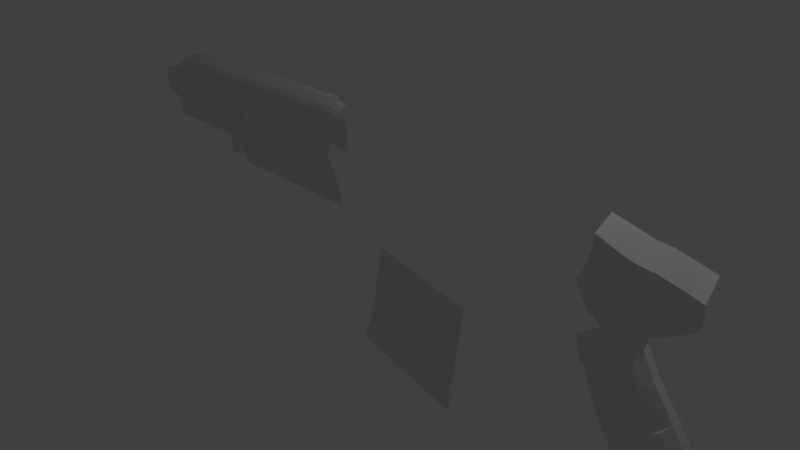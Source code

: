 # Source: gun.blend  (saved by Blender 2.77.0; exported with 4.5.12 LTS)
import bpy
from mathutils import Matrix  # noqa: F401  (used for matrix-valued properties, if any)

bpy.ops.wm.read_factory_settings(use_empty=True)
scene = bpy.context.scene
scene.name = 'Scene'

# ---- collections
col_collection_1 = bpy.data.collections.new('Collection 1'); scene.collection.children.link(col_collection_1)

# ---- world
world_world = bpy.data.worlds.new('World'); scene.world = world_world
world_world.color = (0.05088, 0.05088, 0.05088)
world_world.use_sun_shadow = False
world_world.sun_shadow_jitter_overblur = 0.0
world_world.cycles.sampling_method = 'MANUAL'

# ---- cameras
cam_camera = bpy.data.cameras.new('Camera')
cam_camera.clip_end = 100.0
cam_camera.lens = 35.0
cam_camera.sensor_width = 32.0
cam_camera.sensor_height = 18.0
cam_camera.ortho_scale = 7.314
cam_camera.dof.focus_distance = 0.0
cam_camera.dof.aperture_fstop = 128.0

# ---- lights
light_lamp = bpy.data.lights.new('Lamp', 'POINT')
light_lamp.transmission_factor = 0.0
light_lamp.cutoff_distance = 30.0
light_lamp.energy = 100.0
light_lamp.shadow_buffer_clip_start = 1.001
light_lamp.shadow_soft_size = 0.1
light_lamp.shadow_maximum_resolution = 0.006
light_lamp.use_absolute_resolution = True

# ---- meshes
me_plane = bpy.data.meshes.new('Plane')
me_plane.from_pydata([(-1.0, -1.0, 0.0), (1.0, -1.0, 0.0), (-1.0, 1.0, 0.0), (1.0, 1.0, 0.0), (1.396, -0.9903, 2.287e-09), (1.396, 1.01, 2.287e-09), (1.967, -0.8426, -0.3097), (1.967, 1.157, -0.3097), (2.106, -0.766, -0.6541), (2.106, 1.234, -0.6541), (-1.738, -0.9205, -0.2906), (-1.738, 1.08, -0.2906), (1.258, -3.021, -0.009468), (1.77, -2.701, -0.3192), (2.111, -0.8254, -0.4928), (1.989, -1.681, -0.4928), (2.113, -0.7935, -0.6506), (1.991, -1.649, -0.6506), (-1.104, -2.991, -4.695e-07), (0.8408, -3.145, -5.056e-07), (-1.774, -2.889, -0.4918), (-1.036, -2.968, -0.2012), (-1.922, -2.504, -3.545e-07), (-1.304, -2.847, -0.06904), (-2.123, -2.36, -0.06904), (-1.559, -0.9548, -0.06904), (0.8477, -3.146, -5.06e-07), (1.247, -2.976, -4.66e-07), (-1.108, -3.282, -5.381e-07), (0.6935, -3.775, -0.3753), (0.7056, -3.757, -0.3452), (1.105, -3.587, -0.3452), (1.14, -3.594, -0.3496), (1.43, -3.082, -0.4213), (-1.782, -3.028, -0.03975), (-2.17, -2.688, -0.143), (-0.4799, 2.929, 4.549e-07), (1.323, 3.017, 4.756e-07), (1.688, 5.512, 0.1814), (1.977, 1.186, -0.3239), (1.917, 3.148, -0.3239), (-0.877, 4.202, 7.549e-07), (1.417, 4.319, 7.825e-07), (-0.1889, 4.856, 9.09e-07), (1.614, 4.943, 9.297e-07), (-0.2158, 5.258, 1.004e-06), (1.588, 5.346, 1.025e-06), (-0.7232, 5.636, 1.093e-06), (1.071, 5.73, 1.114e-06), (1.904, 3.168, -0.3429), (1.998, 4.469, -0.3429), (1.995, 4.474, -0.3373), (2.206, 4.957, -0.3546), (2.076, 4.459, -0.4095), (2.451, 4.889, -0.4268), (-1.752, 1.081, -0.2618), (-1.507, 3.05, -0.2618), (1.051, 1.318, 7.508e-08), (1.116, 1.722, 1.702e-07), (1.18, 2.125, 2.653e-07), (1.245, 2.529, 3.604e-07), (-0.6058, 2.462, 3.447e-07), (-0.7098, 2.076, 2.538e-07), (-0.8139, 1.69, 1.628e-07), (-0.9179, 1.305, 7.181e-08), (1.967, 1.495, -0.3239), (1.955, 1.888, -0.3239), (1.944, 2.28, -0.3239), (1.932, 2.673, -0.3239), (-1.566, 2.573, -0.2618), (-1.615, 2.18, -0.2618), (-1.664, 1.786, -0.2618), (-1.714, 1.392, -0.2618), (-1.63, 2.566, -0.3281), (-1.677, 2.176, -0.3276), (-1.689, 2.19, -0.3119), (-1.736, 1.8, -0.3114), (-1.724, 1.793, -0.3166), (-1.773, 1.399, -0.3166), (-1.563, 3.054, -0.3109), (-1.623, 2.578, -0.3109), (-0.5155, 2.898, 4.476e-07), (-1.004, 4.138, 7.398e-07), (1.347, 3.346, 5.532e-07), (1.366, 3.607, 6.145e-07), (1.384, 3.867, 6.759e-07), (1.403, 4.127, 7.373e-07), (-0.8185, 4.015, 7.108e-07), (-0.7391, 3.76, 6.508e-07), (-0.6597, 3.506, 5.907e-07), (-0.5802, 3.251, 5.307e-07), (1.928, 3.497, -0.3429), (1.947, 3.757, -0.3429), (1.965, 4.017, -0.3429), (1.984, 4.278, -0.3429), (-0.9123, 3.965, 6.99e-07), (-0.7682, 3.754, 6.493e-07), (-0.6911, 3.488, 5.866e-07), (-0.6046, 3.216, 5.225e-07), (-1.053, 4.647, 8.599e-07), (-0.3645, 5.301, 1.014e-06), (-1.016, 4.167, 7.467e-07), (-1.09, 4.569, 8.414e-07), (-0.2247, 4.946, 9.304e-07), (-0.2686, 5.058, 9.567e-07), (-0.3125, 5.169, 9.829e-07), (-1.001, 4.515, 8.288e-07), (-0.9567, 4.404, 8.026e-07), (-0.9128, 4.293, 7.763e-07), (-1.169, 4.412, 8.045e-07), (-1.138, 4.331, 7.853e-07), (-1.069, 4.198, 7.539e-07), (-1.526, 3.098, -0.2491), (-1.377, 4.168, -0.288), (-1.318, 4.074, -0.288), (-1.314, 3.954, -0.288), (-1.356, 3.714, -0.288), (-1.442, 3.464, -0.288), (-1.372, 4.397, -0.2873), (-1.412, 4.355, -0.288), (-1.424, 4.236, -0.2873), (1.181, 5.89, 0.1814), (2.307, 5.124, 0.1391), (2.18, 6.305, 0.2034), (1.673, 6.683, 0.1814), (2.799, 5.917, 0.1612), (3.142, 7.248, 0.2034), (2.634, 7.626, 0.1814), (3.76, 6.86, 0.09558), (3.063, 4.866, -0.1732), (3.555, 5.659, 0.06238), (4.046, 4.838, -0.1343), (4.539, 5.631, -0.1732), (4.975, 4.846, -0.1732), (5.273, 5.341, -0.1732), (3.981, 6.958, 0.08871), (4.883, 5.796, -0.1732), (0.6911, 6.386, 0.1814), (1.183, 7.179, 0.1814), (1.128, 8.206, 0.1814), (2.011, 8.924, 0.1814), (0.6489, 6.681, 0.1814), (0.8988, 8.077, 0.1814), (0.5531, 7.133, 0.1814), (0.6086, 7.887, 0.1814), (3.382, 7.484, 0.1814), (2.76, 7.78, 0.1814), (3.885, 7.024, 0.09944), (2.951, 7.94, 0.1814), (2.166, 9.12, 0.1814), (5.966, 6.536, -1.186), (4.783, 7.99, -0.9435), (5.685, 6.828, -1.186), (4.185, 8.515, -0.8312), (4.687, 8.056, -0.9131), (3.753, 8.972, -0.8312), (2.791, 9.973, -0.8312), (5.237, 6.252, -0.1732), (4.335, 7.414, 0.08004), (3.305, 8.395, 0.1814), (2.442, 9.497, 0.1814), (4.239, 7.479, 0.09944), (5.579, 5.868, -0.1732), (3.736, 7.939, 0.1814), (5.057, 4.927, -0.1732), (5.362, 5.294, -0.1732), (5.946, 6.46, -1.186), (5.668, 5.822, -0.1732), (0.6888, 6.291, 1.239e-06), (0.6894, 6.379, 0.1814), (0.6746, 5.719, 1.108e-06), (0.6047, 6.189, 1.215e-06), (0.6092, 6.364, 0.1814), (0.567, 6.658, 0.1814), (0.5272, 7.127, 0.1814), (0.6048, 5.729, -0.04565), (0.5349, 6.199, -0.04565), (0.6173, 6.27, 1.234e-06), (0.6179, 6.359, 0.1814), (-23.05, 23.35, 5.744e-06), (-20.75, 21.86, 5.42e-06), (-21.56, 25.65, 5.744e-06), (-19.26, 24.16, 5.42e-06), (-20.35, 21.6, 5.358e-06), (-18.86, 23.89, 5.358e-06), (-22.26, 24.58, 5.744e-06), (-19.96, 23.08, 5.42e-06), (-19.55, 22.81, 5.355e-06), (-18.14, 23.48, 5.249e-06), (-18.84, 22.41, 5.249e-06), (-23.11, 23.27, 5.725e-06), (-20.4, 21.52, 5.34e-06), (-20.4, 21.51, 5.338e-06), (-20.81, 21.78, 5.4e-06), (-23.39, 23.55, 5.792e-06), (-21.91, 25.86, 5.793e-06), (-22.59, 24.78, 5.792e-06), (-24.04, 26.57, 5.962e-06), (-25.16, 24.69, 6.059e-06), (-24.07, 26.45, 5.933e-06), (-24.77, 25.38, 5.933e-06), (-21.87, 25.98, 5.821e-06), (-21.36, 25.84, -0.05834), (-21.7, 26.04, -0.0004199), (-21.4, 25.8, -0.07328), (-19.1, 24.29, 5.451e-06), (-19.16, 24.24, 5.439e-06), (-18.75, 23.98, 5.377e-06), (-18.07, 23.59, 5.273e-06), (-21.36, 25.83, -0.05802), (-19.02, 24.35, -0.05802), (-21.15, 26.01, -0.1996), (-18.85, 24.51, -0.1996), (-21.07, 26.15, -0.3888), (-18.77, 24.65, -0.3888), (-21.0, 26.3, -0.6444), (-18.7, 24.81, -0.6444), (-21.01, 26.35, -0.8677), (-18.71, 24.86, -0.8677), (-18.05, 23.7, -0.05802), (-17.88, 23.87, -0.1996), (-17.8, 24.01, -0.3888), (-17.73, 24.17, -0.6444), (-17.74, 24.22, -0.8677), (-10.93, 19.14, -0.05802), (-10.77, 19.35, -0.1996), (-10.69, 19.49, -0.3888), (-10.6, 19.62, -0.6444), (-10.71, 19.74, -0.8677), (-23.93, 26.73, -0.1061), (-21.75, 26.13, -0.1061), (-23.7, 26.95, -0.4184), (-21.52, 26.36, -0.4186), (-23.62, 27.17, -0.8642), (-21.32, 26.54, -0.8642), (-21.7, 26.04, -0.1017), (-21.61, 26.25, -0.1996), (-21.5, 26.38, -0.3888), (-21.37, 26.52, -0.6599), (-21.01, 26.36, -0.8886), (-21.28, 26.49, -0.8928), (-24.14, 26.66, -0.05612), (-25.26, 24.77, -0.05612), (-24.17, 26.53, -0.05591), (-24.87, 25.46, -0.05612), (-19.26, 24.33, 5.459e-06), (-24.03, 26.82, -0.1061), (-23.79, 27.04, -0.4186), (-1.525, 3.098, -0.2751), (2.072, 1.249, -0.6435), (2.211, 1.326, -0.9879), (2.082, 1.277, -0.6577), (2.022, 3.239, -0.6577), (2.009, 3.259, -0.6767), (2.103, 4.561, -0.6767), (2.072, 1.587, -0.6577), (2.06, 1.98, -0.6577), (2.049, 2.372, -0.6577), (2.037, 2.764, -0.6577), (2.033, 3.588, -0.6767), (2.052, 3.849, -0.6767), (2.07, 4.109, -0.6767), (2.089, 4.369, -0.6767), (-25.1, 27.12, -0.05591), (-25.76, 26.06, -0.05612), (-23.98, 26.8, -0.05591), (-24.89, 27.32, -0.05591), (-25.01, 25.25, -0.05612), (-25.76, 25.84, -0.05612), (-17.8, 22.42, -0.05802), (-11.46, 18.33, -0.05802), (-18.17, 21.78, -0.05802), (-11.87, 17.7, -0.05802), (-10.89, 19.1, -0.05802), (-10.72, 19.31, -0.1996), (-10.64, 19.45, -0.3888), (-10.55, 19.58, -0.6444), (-10.88, 19.11, -0.05802), (-11.4, 18.29, -0.05802), (-10.39, 18.69, -0.05802), (-10.23, 18.9, -0.1996), (-10.14, 19.04, -0.3888), (-10.06, 19.17, -0.6444), (-10.39, 18.69, -0.05802), (-10.91, 17.88, -0.05802), (-11.76, 17.69, -0.05802), (-11.26, 17.28, -0.05802), (-11.4, 18.29, -0.05802), (-11.81, 17.66, -0.05802), (-10.34, 18.66, -0.05802), (-10.17, 18.87, -0.1996), (-10.09, 19.01, -0.3888), (-10.0, 19.14, -0.6444), (-10.91, 17.88, -0.05802), (-10.85, 17.85, -0.05802), (-11.2, 17.25, -0.05802), (-10.85, 17.85, -0.05802), (-9.832, 18.33, -0.05802), (-9.669, 18.54, -0.1996), (-20.29, 21.54, 5.345e-06), (-19.49, 22.76, 5.343e-06), (-10.35, 17.52, -0.05802), (-10.7, 16.92, -0.05802), (-10.34, 17.53, -0.05802), (-20.34, 21.47, 5.327e-06), (-19.48, 22.71, 5.332e-06), (-18.77, 22.31, 5.226e-06), (-19.36, 20.94, 5.203e-06), (-18.19, 21.78, 5.112e-06), (-19.41, 20.86, 5.185e-06), (-22.75, 23.82, 5.744e-06), (-20.45, 22.32, 5.42e-06), (-20.05, 22.06, 5.357e-06), (-23.08, 24.02, 5.792e-06), (-25.01, 24.95, 6.011e-06), (-25.11, 25.03, -0.05612), (-19.99, 22.0, 5.344e-06), (-19.03, 21.37, 5.194e-06), (-23.44, 23.47, 5.772e-06), (-25.21, 24.6, 6.039e-06), (-25.31, 24.69, -0.05612), (-23.11, 23.22, 5.713e-06), (-20.41, 21.46, 5.327e-06), (-20.82, 21.73, 5.389e-06), (-23.45, 23.42, 5.761e-06), (-25.22, 24.55, 6.028e-06), (-25.32, 24.64, -0.05612), (-23.21, 22.82, 5.619e-06), (-20.7, 21.21, 5.266e-06), (-20.91, 21.33, 5.294e-06), (-23.54, 23.02, 5.667e-06), (-25.32, 24.16, 5.934e-06), (-25.42, 24.24, -0.05612), (-18.0, 23.38, 5.226e-06), (-18.8, 22.36, 5.237e-06), (-18.03, 23.54, 5.261e-06), (-18.11, 21.89, 5.127e-06), (-19.72, 23.44, 5.42e-06), (-19.49, 23.8, 5.42e-06), (-19.32, 23.17, 5.356e-06), (-19.09, 23.53, 5.357e-06), (-21.79, 25.29, 5.744e-06), (-22.02, 24.94, 5.744e-06), (-18.61, 22.77, 5.249e-06), (-18.37, 23.13, 5.249e-06), (-22.13, 25.5, 5.793e-06), (-22.36, 25.14, 5.792e-06), (-24.3, 26.09, 5.933e-06), (-24.53, 25.73, 5.933e-06), (-24.4, 26.17, -0.05598), (-24.63, 25.82, -0.05605), (-25.32, 26.77, -0.05598), (-25.54, 26.42, -0.05605), (-18.57, 22.72, 5.237e-06), (-17.96, 23.07, 5.236e-06), (-17.98, 22.13, 5.099e-06), (-17.82, 22.42, 5.086e-06), (-19.03, 24.35, 5.464e-06), (-18.63, 24.08, 5.402e-06), (-17.95, 23.69, 5.298e-06), (-9.408, 4.845, 0.000196), (-7.533, 6.997, 0.0001964), (-11.46, 6.831, 0.0001961), (-9.474, 8.883, 0.0001964), (-6.958, 7.716, 0.0001966), (-8.899, 9.602, 0.0001966), (-9.646, 9.076, 0.0001965), (-9.07, 9.795, 0.0001967), (-11.81, 7.404, 0.0001962), (-9.657, 9.049, 0.0001965), (-8.869, 5.463, 0.0001961), (-10.89, 7.42, 0.0001962), (-11.07, 7.595, 0.0001962), (-11.2, 7.097, 0.0001961), (-11.44, 7.417, 0.0001962), (-9.165, 5.124, 0.0001961), (-10.4, 3.826, 0.0001958), (-12.45, 5.812, 0.0001959), (-12.44, 5.804, 0.0001959), (-12.89, 6.286, 0.000196), (-13.86, 8.796, 0.0001966), (-14.75, 8.008, 0.0001964), (-12.99, 6.213, 0.0001959), (-14.86, 7.95, 0.0001964), (-13.14, 6.078, 0.0001959), (-15.02, 7.854, 0.0001963), (-13.81, 5.471, 0.0001958), (-15.61, 7.49, 0.0001962), (-12.56, 5.712, 0.0001958), (-13.0, 6.193, 0.0001959), (-12.67, 5.573, 0.0001958), (-13.15, 6.061, 0.0001959), (-13.31, 4.984, 0.0001957), (-13.84, 5.46, 0.0001958), (-10.56, 3.437, 0.0001953), (-11.27, 2.769, 0.0001951), (-12.56, 5.677, 0.0001958), (-10.44, 3.541, 0.0001953), (-12.42, 5.809, 0.0001959), (-10.3, 3.673, 0.0001954), (-14.8, 8.105, 0.0001964), (-14.91, 8.047, 0.0001964), (-15.07, 7.952, 0.0001964), (-15.66, 7.587, 0.0001963), (-8.107, 6.338, 0.0001963), (-10.08, 8.255, 0.0001963), (-10.26, 8.425, 0.0001964), (-9.758, 9.148, 0.0001965), (-9.182, 9.867, 0.0001967), (-9.769, 9.122, 0.0001965), (-10.37, 8.498, 0.0001964), (-11.64, 11.04, 0.000197), (-11.07, 11.76, 0.0001971), (-11.65, 11.01, 0.0001969), (-12.26, 10.39, 0.0001968), (-11.74, 11.15, 0.000197), (-11.16, 11.87, 0.0001971), (-11.75, 11.12, 0.000197), (-12.35, 10.5, 0.0001969), (-10.42, 8.483, 0.0001964), (-12.31, 10.37, 0.0001968), (-12.4, 10.48, 0.0001969), (-10.58, 8.312, 0.0001963), (-12.46, 10.2, 0.0001968), (-12.56, 10.31, 0.0001968), (-10.64, 8.272, 0.0001963), (-12.52, 10.16, 0.0001968), (-12.62, 10.27, 0.0001968), (-11.46, 7.597, 0.0001962), (-13.7, 8.862, 0.0001965), (-13.8, 8.971, 0.0001965), (-10.51, 9.864, 0.0001967), (-11.14, 10.49, 0.0001968), (-11.74, 9.87, 0.0001967), (-11.11, 9.24, 0.0001966), (-11.79, 9.856, 0.0001967), (-11.16, 9.226, 0.0001966), (-11.95, 9.685, 0.0001967), (-11.32, 9.055, 0.0001965), (-12.01, 9.645, 0.0001967), (-11.38, 9.015, 0.0001965), (-13.13, 8.484, 0.0001964), (-12.28, 8.004, 0.0001963), (-10.89, 9.017, 0.0001965), (-10.65, 8.77, 0.0001965), (-10.94, 9.003, 0.0001965), (-10.69, 8.756, 0.0001965), (-11.1, 8.832, 0.0001965), (-10.85, 8.584, 0.0001964), (-11.16, 8.792, 0.0001965), (-10.91, 8.544, 0.0001964), (-12.07, 7.827, 0.0001962), (-11.73, 7.646, 0.0001962), (-10.04, 9.394, 0.0001966), (-10.29, 9.641, 0.0001966), (-12.86, 10.01, 0.0001967), (-13.25, 9.575, 0.0001966), (-13.15, 9.466, 0.0001966), (-12.76, 9.899, 0.0001967), (-11.05, 7.837, 0.0001962), (-10.79, 8.102, 0.0001963), (-11.56, 8.811, 0.0001965), (-11.86, 8.474, 0.0001964), (-12.23, 9.41, 0.0001966), (-12.61, 9.023, 0.0001965), (-11.07, 8.363, 0.0001964), (-11.35, 8.064, 0.0001963), (-11.34, 8.597, 0.0001964), (-11.65, 8.275, 0.0001963), (-11.48, 7.542, 0.0001962), (-13.72, 8.807, 0.0001965), (-13.82, 8.917, 0.0001965), (-13.15, 8.429, 0.0001964), (-12.3, 7.949, 0.0001963), (-12.09, 7.772, 0.0001962), (-11.75, 7.592, 0.0001962), (-11.47, 7.421, 0.0001961), (-13.76, 8.721, 0.0001964), (-13.86, 8.83, 0.0001965), (-13.18, 8.342, 0.0001964), (-12.39, 7.815, 0.0001962), (-12.13, 7.625, 0.0001962), (-11.8, 7.414, 0.0001961), (-10.27, 8.373, 0.0001964), (-10.32, 8.359, 0.0001964), (-10.47, 8.188, 0.0001963), (-10.53, 8.148, 0.0001963), (-11.47, 7.414, 0.0001961), (-10.95, 7.712, 0.0001962), (-10.69, 7.978, 0.0001963), (-13.47, 9.34, 0.0001966), (-13.65, 9.139, 0.0001965), (-12.03, 8.291, 0.0001963), (-12.17, 8.134, 0.0001963), (-12.81, 8.813, 0.0001965), (-12.99, 8.633, 0.0001964), (-11.5, 7.901, 0.0001963), (-11.62, 7.762, 0.0001962), (-11.81, 8.1, 0.0001963), (-11.95, 7.951, 0.0001963), (-13.55, 9.029, 0.0001965), (-13.37, 9.231, 0.0001966), (-11.35, 7.663, 0.0001962), (-11.21, 7.743, 0.0001962), (-11.31, 7.469, 0.0001962), (-11.08, 7.603, 0.0001962), (-13.98, 8.903, 0.0001966), (-14.78, 8.083, 0.0001964), (-13.92, 9.013, 0.0001965), (-13.76, 9.18, 0.0001966), (-13.91, 9.021, 0.0001965), (-13.93, 8.966, 0.0001965), (-13.96, 8.879, 0.0001965), (-19.81, 21.23, 5.271e-06), (-18.7, 22.28, 5.233e-06), (-19.86, 21.15, 5.253e-06), (-19.5, 21.69, 5.271e-06), (-19.64, 21.12, 5.246e-06), (-19.49, 21.02, 5.223e-06), (-19.69, 21.05, 5.228e-06), (-19.54, 20.95, 5.205e-06), (-19.33, 21.59, 5.246e-06), (-19.18, 21.49, 5.223e-06), (-18.13, 21.91, 5.145e-06), (-18.45, 22.11, 5.191e-06), (-18.48, 21.12, -0.05802), (-12.15, 17.3, -0.05802), (-10.93, 19.64, -0.3888), (-19.6, 18.82, -0.05802), (-17.52, 23.83, -0.3888), (-17.45, 23.99, -0.6444), (-17.77, 23.52, -0.05802), (-17.6, 23.69, -0.1996), (-17.46, 24.04, -0.8677), (-17.55, 22.26, -0.05802), (-17.92, 21.62, -0.05802), (-18.21, 21.2, -0.05802), (-18.33, 21.01, -0.05802), (-11.18, 19.3, -0.05802), (-11.68, 18.47, -0.05802), (-12.09, 17.84, -0.05802), (-12.36, 17.44, -0.05802), (-12.48, 17.24, -0.05802), (-10.85, 19.78, -0.6444), (-11.02, 19.51, -0.1996), (-10.95, 19.9, -0.8677), (-13.75, 15.06, -0.05802), (-19.34, 20.32, -0.05802), (-12.56, 15.97, -0.05802), (-13.01, 14.57, -0.05802), (-12.87, 14.76, -0.05802), (-20.25, 19.25, -0.05802), (-20.14, 19.9, -0.05802), (-20.57, 21.33, 5.294e-06), (-20.51, 21.27, 5.281e-06), (-19.58, 20.67, 5.139e-06), (-20.03, 20.96, 5.208e-06), (-19.86, 20.85, 5.182e-06), (-19.71, 20.76, 5.159e-06), (-20.72, 21.22, 5.269e-06), (-20.65, 21.17, 5.256e-06), (-19.73, 20.56, 5.114e-06), (-20.18, 20.85, 5.182e-06), (-20.01, 20.75, 5.157e-06), (-19.93, 20.44, 5.084e-06), (-19.19, 22.58, 5.301e-06), (-20.11, 21.43, 5.317e-06), (-20.16, 21.35, 5.299e-06), (-19.8, 21.89, 5.317e-06), (-20.33, 21.16, 5.254e-06), (-20.48, 21.05, 5.228e-06), (-20.59, 21.09, 5.239e-06), (-20.63, 20.21, 5.03e-06), (-20.47, 20.1, 5.005e-06), (-20.21, 20.24, 5.038e-06), (-20.93, 20.41, 5.076e-06), (-21.05, 20.45, 5.087e-06), (-20.74, 21.16, 5.255e-06), (-21.19, 20.51, 5.103e-06), (-21.11, 20.3, 5.053e-06), (-21.26, 20.37, 5.069e-06), (-20.99, 20.29, 5.048e-06), (-21.1, 20.33, 5.059e-06), (-20.69, 20.1, 5.004e-06), (-20.52, 19.99, 4.979e-06), (-20.98, 20.3, 5.05e-06), (-21.2, 20.22, 5.033e-06), (-21.35, 20.29, 5.049e-06), (-21.08, 20.18, 5.023e-06), (-21.2, 20.22, 5.033e-06), (-20.79, 19.98, 4.976e-06), (-20.62, 19.87, 4.951e-06), (-21.09, 20.18, 5.022e-06), (-19.5, 20.6, -0.05802), (-20.31, 20.18, -0.05802), (-20.3, 19.8, -0.05802), (-20.46, 20.08, -0.05802), (-20.39, 19.24, -0.05802), (-20.17, 19.76, -0.05802), (-20.27, 19.21, -0.05802), (-18.61, 21.17, 4.97e-06), (-19.48, 20.78, 5.055e-06), (-18.61, 21.17, -0.05802), (-18.23, 21.17, -0.05802), (-19.66, 20.52, -0.05802), (-19.86, 20.41, -0.05802), (-20.06, 20.31, -0.05802), (-19.49, 20.24, -0.05802), (-19.69, 20.13, -0.05802), (-19.89, 20.03, -0.05802), (-20.05, 19.12, -0.05802), (-19.89, 19.01, -0.05802), (-19.72, 18.91, -0.05802), (-19.56, 20.68, -0.05802), (-19.71, 20.57, -0.05802), (-19.9, 20.44, -0.05802), (-19.91, 20.44, -0.05802), (-20.08, 20.32, -0.05802), (-19.38, 20.4, -0.05802), (-19.44, 20.49, -0.05802), (-20.24, 20.08, -0.05802), (-20.19, 19.98, -0.05802), (-18.33, 21.07, -0.05802), (-18.4, 21.11, -0.05802), (-20.4, 19.98, -0.05802), (-20.35, 19.88, -0.05802), (-19.94, 20.11, -0.05802), (-20.0, 20.2, -0.05802), (-19.74, 20.21, -0.05802), (-19.8, 20.31, -0.05802), (-19.54, 20.32, -0.05802), (-19.59, 20.41, -0.05802), (-17.54, 24.05, -0.6444), (-17.61, 24.09, -0.6444), (-17.68, 24.14, -0.6444), (-17.69, 23.75, -0.1996), (-17.76, 23.8, -0.1996), (-17.83, 23.84, -0.1996), (-17.55, 24.1, -0.8677), (-17.62, 24.14, -0.8677), (-17.69, 24.19, -0.8677), (-17.75, 23.98, -0.3888), (-17.68, 23.93, -0.3888), (-17.61, 23.89, -0.3888), (-18.0, 23.67, -0.05802), (-17.93, 23.63, -0.05802), (-17.86, 23.58, -0.05802), (-17.76, 22.39, -0.05802), (-17.7, 22.35, -0.05802), (-17.63, 22.31, -0.05802), (-18.13, 21.75, -0.05802), (-18.07, 21.71, -0.05802), (-18.01, 21.67, -0.05802), (-18.47, 21.24, -0.05802), (-18.38, 21.27, -0.05802), (-18.31, 21.23, -0.05802), (-18.57, 21.07, 4.947e-06), (-19.43, 20.64, 5.024e-06), (-19.56, 20.69, 5.035e-06), (-19.51, 20.6, 5.014e-06), (-18.48, 21.12, 4.959e-06), (-18.51, 21.22, 4.981e-06), (-18.45, 21.12, 4.958e-06), (-18.47, 21.24, 4.987e-06), (-18.34, 21.18, 4.971e-06), (-18.38, 21.27, 4.994e-06), (-18.26, 21.12, 4.958e-06), (-18.29, 21.22, 4.98e-06), (-18.38, 21.11, 4.955e-06), (-18.3, 21.05, 4.942e-06), (-18.43, 21.12, 4.958e-06), (-18.36, 21.14, 4.964e-06), (-18.39, 21.16, 4.967e-06), (-18.43, 21.25, 4.99e-06), (-18.38, 21.11, 4.956e-06), (-20.14, 19.96, -0.05802), (-20.3, 19.86, -0.05802), (-19.34, 20.37, -0.05802), (-18.3, 21.05, -0.05802), (-19.89, 20.09, -0.05802), (-19.69, 20.19, -0.05802), (-19.49, 20.29, -0.05802), (-19.47, 20.75, 5.049e-06), (-19.45, 20.7, 5.038e-06), (-18.59, 21.11, 4.958e-06), (-18.6, 21.15, 4.965e-06), (-19.55, 20.67, 5.03e-06), (-19.53, 20.64, 5.023e-06), (-18.5, 21.16, 4.969e-06), (-18.51, 21.2, 4.977e-06), (-18.46, 21.17, 4.971e-06), (-18.47, 21.22, 4.981e-06), (-18.36, 21.22, 4.982e-06), (-18.37, 21.25, 4.988e-06), (-18.24, 21.14, 4.963e-06), (-18.23, 21.17, 4.97e-06), (-18.41, 21.2, 4.978e-06), (-18.42, 21.23, 4.986e-06), (-13.36, 14.8, -0.05802), (-12.72, 15.32, -0.05802), (-18.99, 20.86, -0.05802), (-12.52, 16.6, -0.05802), (-18.83, 20.66, -0.05802), (-18.86, 20.73, -0.05802), (-18.92, 20.8, -0.05802), (-18.82, 20.71, -0.05802), (-19.47, 19.57, -0.05802), (-13.15, 15.51, -0.05802), (-12.94, 14.66, -0.05802), (-20.2, 19.58, -0.05802), (-19.6, 19.57, -0.05802), (-19.79, 19.57, -0.05802), (-19.97, 19.57, -0.05802), (-13.04, 15.06, -0.05802)], [(206, 245)], [(0, 1, 3, 2), (3, 1, 4, 5), (5, 4, 6, 7), (7, 6, 8, 9), (0, 2, 11, 10), (6, 4, 12, 13), (6, 13, 15, 14), (14, 15, 17, 16), (1, 0, 18, 19), (4, 1, 26, 27), (19, 18, 28, 29), (27, 26, 30, 31), (13, 12, 32, 33), (28, 18, 20), (0, 10, 20, 21), (46, 44, 52), (61, 60, 37, 36), (57, 3, 39, 65), (3, 5, 7, 39), (87, 86, 42, 41), (41, 42, 44, 43), (43, 44, 46, 45), (45, 46, 48, 47), (83, 37, 49, 91), (44, 42, 51, 52), (52, 51, 53, 54), (61, 36, 56, 69), (2, 64, 72, 55), (64, 63, 71, 72), (63, 62, 70, 71), (62, 61, 69, 70), (37, 60, 68, 40), (60, 59, 67, 68), (59, 58, 66, 67), (58, 57, 65, 66), (2, 3, 57, 64), (64, 57, 58, 63), (63, 58, 59, 62), (62, 59, 60, 61), (70, 69, 73, 74), (71, 70, 75, 76), (72, 71, 77, 78), (69, 56, 79, 80), (87, 41, 82, 95), (36, 90, 98, 81), (90, 89, 97, 98), (89, 88, 96, 97), (88, 87, 95, 96), (42, 86, 94, 50), (86, 85, 93, 94), (85, 84, 92, 93), (84, 83, 91, 92), (36, 37, 83, 90), (90, 83, 84, 89), (89, 84, 85, 88), (88, 85, 86, 87), (106, 105, 100, 99), (106, 99, 102, 109), (41, 108, 111, 101), (108, 107, 110, 111), (107, 106, 109, 110), (41, 43, 103, 108), (108, 103, 104, 107), (107, 104, 105, 106), (45, 47, 100, 105, 104, 103, 43), (100, 47, 102, 99), (111, 110, 119, 120), (97, 96, 115, 116), (95, 82, 113, 114), (110, 109, 118, 119), (81, 98, 117, 112), (98, 97, 116, 117), (96, 95, 114, 115), (120, 113, 111), (48, 46, 38, 121), (46, 52, 122, 38), (121, 38, 123, 124), (38, 122, 125, 123), (124, 123, 126, 127), (123, 125, 128, 126), (125, 122, 129, 130), (130, 129, 131, 132), (132, 131, 133, 134), (125, 130, 128), (130, 132, 128), (128, 132, 136, 135), (121, 124, 138, 137), (124, 127, 140, 139), (124, 139, 138), (137, 138, 139), (137, 139, 142, 141), (141, 142, 144, 143), (127, 126, 145, 146), (126, 128, 147, 145), (140, 127, 148, 149), (148, 146, 145), (128, 135, 147), (132, 134, 136), (158, 157, 152, 151), (160, 159, 155, 156), (161, 158, 151, 154), (157, 162, 150, 152), (163, 161, 154, 153), (159, 163, 153, 155), (148, 145, 163, 159), (145, 147, 161, 163), (136, 134, 162, 157), (147, 135, 158, 161), (149, 148, 159, 160), (135, 136, 157, 158), (162, 134, 165, 167), (150, 162, 167, 166), (134, 133, 164, 165), (48, 121, 169, 168), (48, 168, 171, 170), (141, 143, 174, 173), (137, 141, 173, 172), (170, 171, 176, 175), (168, 169, 178, 177), (341, 338, 182, 181), (311, 180, 183, 312), (337, 186, 187, 339), (310, 311, 186, 185), (339, 187, 189, 343), (179, 194, 318, 190), (194, 198, 319, 318), (199, 195, 201, 197), (341, 181, 195, 345), (310, 185, 196, 313), (195, 181, 202, 203), (345, 195, 199, 347), (313, 196, 200, 314), (181, 182, 205, 204), (184, 188, 208, 207), (182, 184, 207, 206), (204, 205, 210, 209), (209, 210, 212, 211), (211, 212, 214, 213), (213, 214, 216, 215), (215, 216, 218, 217), (212, 210, 219, 220), (218, 216, 222, 223), (214, 212, 220, 221), (216, 214, 221, 222), (543, 527, 226, 227), (544, 538, 224, 225), (545, 543, 227, 228), (527, 544, 225, 226), (197, 201, 230, 229), (229, 230, 232, 231), (231, 232, 234, 233), (195, 203, 201), (230, 201, 203), (213, 215, 238, 237), (211, 213, 237, 236), (209, 211, 236, 235), (230, 203, 236), (238, 215, 239, 240), (199, 197, 241, 243), (197, 229, 246, 241), (229, 231, 247, 246), (314, 200, 244, 315), (347, 199, 243, 349), (68, 67, 257, 258), (92, 91, 259, 260), (7, 9, 250, 249), (65, 39, 251, 255), (50, 94, 262, 254), (93, 92, 260, 261), (39, 7, 249, 251), (66, 65, 255, 256), (40, 68, 258, 252), (94, 93, 261, 262), (67, 66, 256, 257), (91, 49, 253, 259), (349, 243, 263, 351), (263, 243, 265, 266), (244, 264, 268, 267), (644, 219, 269, 647), (647, 269, 271, 650), (227, 226, 275, 276), (226, 225, 274, 275), (225, 224, 273, 274), (224, 270, 278, 277), (276, 275, 281, 282), (274, 273, 279, 280), (277, 278, 284, 283), (275, 274, 280, 281), (284, 278, 285, 286), (270, 272, 288, 287), (289, 279, 293, 296), (284, 286, 295, 294), (281, 280, 290, 291), (282, 281, 291, 292), (280, 279, 289, 290), (294, 296, 293, 284), (294, 295, 302, 301), (312, 183, 299, 316), (290, 289, 297, 298), (296, 294, 301, 303), (289, 296, 303, 297), (183, 191, 304, 299), (189, 187, 305, 306), (522, 518, 307, 317), (518, 520, 309, 307), (523, 522, 317, 308), (187, 312, 316, 300), (198, 314, 315, 242), (194, 313, 314, 198), (179, 310, 313, 194), (179, 180, 311, 310), (186, 311, 312, 187), (183, 180, 193, 192), (198, 242, 320, 319), (180, 179, 190, 193), (318, 319, 325, 324), (192, 193, 323, 322), (190, 318, 324, 321), (319, 320, 326, 325), (193, 190, 321, 323), (323, 321, 327, 329), (321, 324, 330, 327), (325, 326, 332, 331), (322, 323, 329, 328), (324, 325, 331, 330), (208, 188, 333, 335), (343, 189, 334, 353), (353, 334, 336, 355), (354, 353, 355, 356), (188, 344, 354, 333), (344, 343, 353, 354), (244, 350, 352, 264), (350, 349, 351, 352), (200, 348, 350, 244), (348, 347, 349, 350), (196, 346, 348, 200), (346, 345, 347, 348), (185, 342, 346, 196), (342, 341, 345, 346), (184, 340, 344, 188), (340, 339, 343, 344), (182, 338, 340, 184), (338, 337, 339, 340), (185, 186, 337, 342), (342, 337, 338, 341), (207, 208, 359, 358), (206, 207, 358, 357), (404, 361, 363, 405), (363, 361, 364, 365), (363, 365, 367, 366), (405, 363, 369, 406), (373, 371, 372, 374), (375, 370, 371, 373), (360, 375, 373, 362), (362, 373, 374, 368), (360, 362, 377, 376), (362, 368, 379, 378), (379, 368, 380, 381), (379, 381, 383, 382), (382, 383, 385, 384), (384, 385, 387, 386), (378, 379, 389, 388), (388, 389, 391, 390), (390, 391, 393, 392), (390, 392, 395, 394), (390, 394, 397, 396), (396, 397, 399, 398), (387, 385, 402, 403), (385, 383, 401, 402), (383, 381, 400, 401), (371, 405, 406, 372), (370, 404, 405, 371), (406, 369, 409, 410), (366, 367, 408, 407), (433, 432, 413, 414), (407, 408, 412, 411), (414, 413, 417, 418), (411, 412, 416, 415), (414, 418, 421, 420), (433, 414, 420, 435), (420, 421, 424, 423), (435, 420, 423, 437), (423, 424, 427, 426), (437, 423, 426, 439), (500, 491, 430, 429), (495, 500, 429, 441), (499, 493, 442, 451), (493, 495, 441, 442), (447, 438, 440, 449), (438, 437, 439, 440), (445, 436, 438, 447), (436, 435, 437, 438), (443, 434, 436, 445), (434, 433, 435, 436), (443, 454, 431, 434), (434, 431, 432, 433), (410, 409, 453, 444), (444, 453, 454, 443), (410, 444, 446, 419), (444, 443, 445, 446), (419, 446, 448, 422), (446, 445, 447, 448), (422, 448, 450, 425), (448, 447, 449, 450), (502, 497, 452, 428), (497, 499, 451, 452), (450, 449, 467, 465), (465, 467, 468, 466), (425, 450, 465, 460), (460, 465, 466, 459), (440, 439, 463, 461), (461, 463, 464, 462), (449, 440, 461, 467), (467, 461, 462, 468), (439, 426, 458, 463), (463, 458, 457, 464), (426, 427, 455, 458), (458, 455, 456, 457), (451, 442, 473, 474), (428, 452, 475, 469), (442, 441, 472, 473), (452, 451, 474, 475), (429, 430, 471, 470), (441, 429, 470, 472), (474, 473, 480, 481), (472, 470, 477, 479), (469, 475, 482, 476), (475, 474, 481, 482), (473, 472, 479, 480), (470, 471, 478, 477), (410, 419, 484, 483), (502, 428, 487, 504), (419, 422, 485, 484), (460, 459, 488, 489), (422, 425, 486, 485), (425, 460, 489, 486), (459, 503, 505, 488), (503, 502, 504, 505), (466, 468, 498, 496), (496, 498, 499, 497), (459, 466, 496, 503), (503, 496, 497, 502), (462, 464, 494, 492), (492, 494, 495, 493), (468, 462, 492, 498), (498, 492, 493, 499), (464, 457, 501, 494), (494, 501, 500, 495), (457, 456, 490, 501), (501, 490, 491, 500), (381, 380, 506, 507), (430, 491, 509, 508), (478, 471, 511, 512), (471, 430, 510, 511), (565, 568, 516, 514), (566, 567, 515, 513), (568, 566, 513, 516), (514, 516, 521, 524), (524, 521, 522, 523), (513, 515, 519, 517), (517, 519, 520, 518), (516, 513, 517, 521), (521, 517, 518, 522), (631, 619, 593, 604), (224, 538, 539, 270), (541, 536, 537, 542), (540, 535, 536, 541), (539, 534, 535, 540), (538, 531, 534, 539), (643, 635, 532, 529), (638, 632, 530, 533), (635, 646, 531, 532), (632, 643, 529, 530), (270, 539, 540, 272), (272, 540, 541, 526), (707, 706, 528, 546), (529, 532, 544, 527), (533, 530, 543, 545), (532, 531, 538, 544), (530, 529, 527, 543), (701, 702, 547, 548), (713, 698, 549, 708), (712, 609, 552, 709), (520, 519, 557, 558), (304, 191, 553, 554), (567, 304, 554, 569), (309, 520, 558, 555), (519, 515, 556, 557), (557, 556, 562, 563), (555, 558, 564, 561), (558, 557, 563, 564), (569, 554, 560, 570), (554, 553, 559, 560), (556, 569, 570, 562), (515, 567, 569, 556), (316, 299, 566, 568), (299, 304, 567, 566), (300, 316, 568, 565), (563, 562, 572, 573), (575, 570, 571, 576), (564, 563, 573, 574), (562, 570, 575, 572), (576, 571, 577, 578), (576, 578, 580, 579), (575, 576, 582, 581), (573, 572, 583, 584), (572, 575, 585, 583), (584, 583, 590, 591), (581, 582, 589, 588), (583, 585, 592, 590), (579, 580, 587, 586), (704, 623, 525, 700), (620, 594, 596, 624), (595, 597, 599, 598), (595, 598, 552), (308, 317, 601, 600), (650, 271, 602, 653), (706, 547, 607, 710), (710, 607, 608, 711), (711, 608, 609, 712), (620, 627, 606, 594), (627, 629, 605, 606), (629, 631, 604, 605), (605, 604, 614, 615), (604, 593, 613, 614), (606, 605, 616, 617), (680, 681, 630, 628), (628, 630, 631, 629), (679, 680, 628, 626), (626, 628, 629, 627), (675, 679, 626, 621), (621, 626, 627, 620), (675, 621, 625, 676), (621, 620, 624, 625), (705, 678, 622, 703), (703, 622, 623, 704), (681, 677, 618, 630), (630, 618, 619, 631), (535, 652, 655, 603), (652, 651, 654, 655), (651, 650, 653, 654), (222, 221, 641, 634), (634, 641, 642, 633), (633, 642, 643, 632), (220, 219, 644, 637), (637, 644, 645, 636), (636, 645, 646, 635), (223, 222, 634, 640), (640, 634, 633, 639), (639, 633, 632, 638), (221, 220, 637, 641), (641, 637, 636, 642), (642, 636, 635, 643), (534, 649, 652, 535), (649, 648, 651, 652), (648, 647, 650, 651), (531, 646, 649, 534), (646, 645, 648, 649), (645, 644, 647, 648), (684, 683, 657, 656), (682, 601, 658, 686), (684, 656, 660, 688), (688, 660, 662, 690), (696, 672, 664, 692), (692, 664, 666, 694), (666, 664, 668, 669), (672, 662, 670, 674), (664, 672, 674, 671), (690, 662, 672, 696), (607, 547, 677, 681), (702, 537, 678, 705), (552, 675, 676, 595), (552, 609, 679, 675), (609, 608, 680, 679), (608, 607, 681, 680), (663, 691, 697, 673), (691, 690, 696, 697), (665, 693, 695, 667), (693, 692, 694, 695), (673, 697, 693, 665), (697, 696, 692, 693), (661, 689, 691, 663), (689, 688, 690, 691), (600, 685, 689, 661), (685, 684, 688, 689), (657, 683, 687, 659), (683, 682, 686, 687), (600, 601, 682, 685), (685, 682, 683, 684), (707, 546, 698, 713), (547, 702, 705, 677), (618, 703, 704, 619), (677, 705, 703, 618), (619, 704, 700, 593), (542, 537, 702, 701), (548, 707, 713, 699), (611, 711, 712, 610), (612, 710, 711, 611), (528, 706, 710, 612), (610, 712, 709, 551), (699, 713, 708, 550), (548, 547, 706, 707)])
me_plane.use_remesh_preserve_volume = False
me_plane.use_remesh_preserve_attributes = False
me_plane.use_mirror_vertex_groups = False
me_plane.update()

# ---- objects
ob_plane = bpy.data.objects.new('Plane', me_plane)
ob_lamp = bpy.data.objects.new('Lamp', light_lamp)
ob_camera = bpy.data.objects.new('Camera', cam_camera)

# ---- transforms, parenting, visibility, modifiers, constraints
ob_plane.location = (4.067, 1.337e-07, -0.7973)
ob_plane.rotation_euler = (1.571, -0.5766, -8.737e-08)
ob_plane.scale = (0.2485, 0.2485, 0.2485)
ob_plane.lineart.crease_threshold = 0.0
_m = ob_plane.modifiers.new('Mirror', 'MIRROR')
_m.use_axis = (False, False, False)
_m.merge_threshold = 0.0008
ob_lamp.location = (4.076, 1.005, 5.904)
ob_lamp.rotation_euler = (0.6503, 0.05522, 1.866)
ob_lamp.lock_rotations_4d = False
ob_lamp.empty_display_type = 'ARROWS'
ob_lamp.color = (0.0, 0.0, 0.0, 0.0)
ob_lamp.lineart.crease_threshold = 0.0
ob_camera.location = (7.481, -6.508, 5.344)
ob_camera.rotation_euler = (1.109, 0.01082, 0.8149)
ob_camera.lock_rotations_4d = False
ob_camera.empty_display_type = 'ARROWS'
ob_camera.color = (0.0, 0.0, 0.0, 0.0)
ob_camera.display_type = 'WIRE'
ob_camera.lineart.crease_threshold = 0.0

# ---- collection membership
col_collection_1.objects.link(ob_plane)
col_collection_1.objects.link(ob_lamp)
col_collection_1.objects.link(ob_camera)

# ---- scene / render settings (as saved in the file)
scene.camera = ob_camera
scene.frame_start = 1; scene.frame_end = 250; scene.frame_set(1)
scene.render.engine = 'BLENDER_EEVEE_NEXT'
scene.render.resolution_percentage = 50
scene.render.dither_intensity = 0.0
scene.cycles.use_denoising = False
scene.cycles.samples = 128
scene.cycles.sampling_pattern = 'TABULATED_SOBOL'
scene.cycles.light_sampling_threshold = 0.0
scene.cycles.use_adaptive_sampling = False
scene.cycles.use_light_tree = False
scene.cycles.blur_glossy = 0.0
scene.cycles.sample_clamp_indirect = 0.0
scene.view_settings.view_transform = 'Standard'
bpy.context.view_layer.update()
